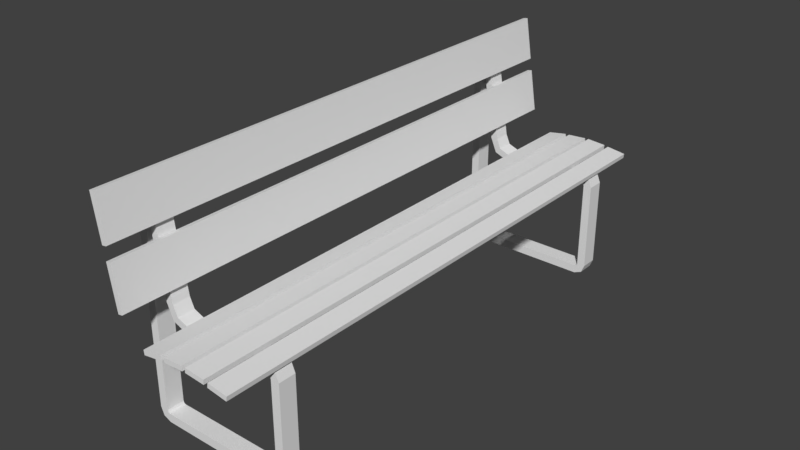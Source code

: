 # Source: bench.blend  (saved by Blender 2.79.0; exported with 4.5.12 LTS)
import bpy
from mathutils import Matrix  # noqa: F401  (used for matrix-valued properties, if any)

bpy.ops.wm.read_factory_settings(use_empty=True)
scene = bpy.context.scene
scene.name = 'Scene'

# ---- collections
col_collection_1 = bpy.data.collections.new('Collection 1'); scene.collection.children.link(col_collection_1)

# ---- materials (node trees are filled in below, after node groups)
mat_material_001 = bpy.data.materials.new('Material.001')
mat_material_001.alpha_threshold = 0.0
mat_material_001.use_transparent_shadow = False
mat_material_001.roughness = 0.5

# ---- material node trees

# ---- world
world_world = bpy.data.worlds.new('World'); scene.world = world_world
world_world.color = (0.05088, 0.05088, 0.05088)
world_world.use_sun_shadow = False
world_world.sun_shadow_jitter_overblur = 0.0
world_world.cycles.sampling_method = 'MANUAL'

# ---- meshes
me_cube_001 = bpy.data.meshes.new('Cube.001')
me_cube_001.from_pydata([(0.01808, 0.8207, 0.7078), (0.01808, 0.8207, 0.02808), (0.01808, 0.7637, 0.7078), (0.01808, 0.7637, 0.02808), (-0.009865, 0.8207, 0.7078), (-0.009865, 0.8207, 0.02808), (-0.009865, 0.7637, 0.7078), (-0.009865, 0.7637, 0.02808), (0.02059, 0.8207, 0.02164), (0.02059, 0.7637, 0.02164), (0.0008323, 0.8207, 0.001878), (0.0008323, 0.7637, 0.001878), (0.02692, 0.8207, 0.01886), (0.02692, 0.7637, 0.01886), (0.02692, 0.8207, -0.009084), (0.02692, 0.7637, -0.009084), (0.4485, 0.8207, 0.02808), (0.4485, 0.7637, 0.02808), (0.4764, 0.8207, 0.02808), (0.4764, 0.7637, 0.02808), (0.446, 0.8207, 0.02164), (0.446, 0.7637, 0.02164), (0.4657, 0.8207, 0.001878), (0.4657, 0.7637, 0.001878), (0.4396, 0.8207, 0.01886), (0.4396, 0.7637, 0.01886), (0.4396, 0.8207, -0.009084), (0.4396, 0.7637, -0.009084), (0.1726, 0.9798, 0.3755), (0.1726, -0.8445, 0.3755), (0.2371, 0.9798, 0.3862), (0.2371, -0.8445, 0.3862), (0.175, -0.8445, 0.3606), (0.175, 0.9798, 0.3606), (0.2396, -0.8445, 0.3713), (0.2396, 0.9798, 0.3713), (0.05071, 0.9798, 0.7713), (0.05071, -0.8445, 0.7713), (0.07291, 0.9798, 0.6297), (0.07291, -0.8445, 0.6297), (0.03574, -0.8445, 0.7689), (0.03574, 0.9798, 0.7689), (0.05794, -0.8445, 0.6273), (0.05794, 0.9798, 0.6273), (0.07972, 0.9798, 0.5874), (0.07972, -0.8445, 0.5874), (0.1019, 0.9798, 0.4458), (0.1019, -0.8445, 0.4458), (0.06475, -0.8445, 0.585), (0.06475, 0.9798, 0.585), (0.08696, -0.8445, 0.4434), (0.08696, 0.9798, 0.4434), (0.2512, 0.9798, 0.3865), (0.2512, -0.8445, 0.3865), (0.3166, 0.9798, 0.3906), (0.3166, -0.8445, 0.3906), (0.2522, -0.8445, 0.3714), (0.2522, 0.9798, 0.3714), (0.3175, -0.8445, 0.3754), (0.3175, 0.9798, 0.3754), (0.3294, 0.9798, 0.3911), (0.3294, -0.8445, 0.3911), (0.3946, 0.9798, 0.386), (0.3946, -0.8445, 0.386), (0.3282, -0.8445, 0.3759), (0.3282, 0.9798, 0.3759), (0.3935, -0.8445, 0.3709), (0.3935, 0.9798, 0.3709), (0.4084, 0.9798, 0.3834), (0.4084, -0.8445, 0.3834), (0.4732, 0.9798, 0.3742), (0.4732, -0.8445, 0.3742), (0.4062, -0.8445, 0.3684), (0.4062, 0.9798, 0.3684), (0.4711, -0.8445, 0.3592), (0.4711, 0.9798, 0.3592), (0.4764, 0.7637, 0.3243), (0.4764, 0.8207, 0.3243), (0.4485, 0.7637, 0.3243), (0.4485, 0.8207, 0.3243), (0.446, 0.8207, 0.3307), (0.446, 0.7637, 0.3307), (0.4657, 0.8207, 0.3505), (0.4657, 0.7637, 0.3505), (0.4396, 0.8207, 0.3335), (0.4396, 0.7637, 0.3335), (0.4396, 0.8207, 0.3614), (0.4396, 0.7637, 0.3614), (0.3179, 0.8207, 0.3451), (0.3179, 0.7637, 0.3451), (0.3179, 0.8207, 0.373), (0.3179, 0.7637, 0.373), (0.1415, 0.8207, 0.3266), (0.1415, 0.7637, 0.3266), (0.1414, 0.8207, 0.3517), (0.1414, 0.7637, 0.3517), (0.2299, 0.8207, 0.3665), (0.236, 0.8207, 0.34), (0.236, 0.7637, 0.34), (0.2299, 0.7637, 0.3665), (0.3804, 0.7637, 0.3689), (0.3804, 0.8207, 0.3689), (0.3804, 0.8207, 0.3409), (0.3804, 0.7637, 0.3409), (0.09003, 0.8207, 0.347), (0.09003, 0.7637, 0.347), (0.1077, 0.8207, 0.3648), (0.1077, 0.7637, 0.3648), (0.06808, 0.8207, 0.3978), (0.06808, 0.7637, 0.3978), (0.09314, 0.8207, 0.398), (0.09314, 0.7637, 0.398), (0.01769, 0.8207, 0.7182), (0.01769, 0.7637, 0.7182), (0.04275, 0.8207, 0.7183), (0.04275, 0.7637, 0.7183), (0.01808, -0.6254, 0.7078), (0.01808, -0.6254, 0.02808), (0.01808, -0.6825, 0.7078), (0.01808, -0.6825, 0.02808), (-0.009865, -0.6254, 0.7078), (-0.009865, -0.6254, 0.02808), (-0.009865, -0.6825, 0.7078), (-0.009865, -0.6825, 0.02808), (0.02059, -0.6254, 0.02164), (0.02059, -0.6825, 0.02164), (0.0008323, -0.6254, 0.001878), (0.0008323, -0.6825, 0.001878), (0.02692, -0.6254, 0.01886), (0.02692, -0.6825, 0.01886), (0.02692, -0.6254, -0.009084), (0.02692, -0.6825, -0.009084), (0.4485, -0.6254, 0.02808), (0.4485, -0.6825, 0.02808), (0.4764, -0.6254, 0.02808), (0.4764, -0.6825, 0.02808), (0.446, -0.6254, 0.02164), (0.446, -0.6825, 0.02164), (0.4657, -0.6254, 0.001878), (0.4657, -0.6825, 0.001878), (0.4396, -0.6254, 0.01886), (0.4396, -0.6825, 0.01886), (0.4396, -0.6254, -0.009084), (0.4396, -0.6825, -0.009084), (0.4764, -0.6825, 0.3243), (0.4764, -0.6254, 0.3243), (0.4485, -0.6825, 0.3243), (0.4485, -0.6254, 0.3243), (0.446, -0.6254, 0.3307), (0.446, -0.6825, 0.3307), (0.4657, -0.6254, 0.3505), (0.4657, -0.6825, 0.3505), (0.4396, -0.6254, 0.3335), (0.4396, -0.6825, 0.3335), (0.4396, -0.6254, 0.3614), (0.4396, -0.6825, 0.3614), (0.3179, -0.6254, 0.3451), (0.3179, -0.6825, 0.3451), (0.3179, -0.6254, 0.373), (0.3179, -0.6825, 0.373), (0.1415, -0.6254, 0.3266), (0.1415, -0.6825, 0.3266), (0.1414, -0.6254, 0.3517), (0.1414, -0.6825, 0.3517), (0.2299, -0.6254, 0.3665), (0.236, -0.6254, 0.34), (0.236, -0.6825, 0.34), (0.2299, -0.6825, 0.3665), (0.3804, -0.6825, 0.3689), (0.3804, -0.6254, 0.3689), (0.3804, -0.6254, 0.3409), (0.3804, -0.6825, 0.3409), (0.09003, -0.6254, 0.347), (0.09003, -0.6825, 0.347), (0.1077, -0.6254, 0.3648), (0.1077, -0.6825, 0.3648), (0.06808, -0.6254, 0.3978), (0.06808, -0.6825, 0.3978), (0.09314, -0.6254, 0.398), (0.09314, -0.6825, 0.398), (0.01769, -0.6254, 0.7182), (0.01769, -0.6825, 0.7182), (0.04275, -0.6254, 0.7183), (0.04275, -0.6825, 0.7183)], [], [(0, 4, 6, 2), (7, 5, 10, 11), (3, 2, 6, 7), (1, 0, 2, 3), (5, 4, 0, 1), (7, 6, 4, 5), (8, 9, 13, 12), (5, 1, 8, 10), (3, 7, 11, 9), (1, 3, 9, 8), (12, 13, 25, 24), (10, 8, 12, 14), (9, 11, 15, 13), (11, 10, 14, 15), (19, 23, 22, 18), (20, 24, 25, 21), (18, 22, 20, 16), (17, 21, 23, 19), (16, 20, 21, 17), (15, 14, 26, 27), (22, 26, 24, 20), (21, 25, 27, 23), (23, 27, 26, 22), (14, 12, 24, 26), (13, 15, 27, 25), (28, 29, 31, 30), (33, 35, 34, 32), (29, 32, 34, 31), (31, 34, 35, 30), (30, 35, 33, 28), (28, 33, 32, 29), (36, 37, 39, 38), (41, 43, 42, 40), (37, 40, 42, 39), (39, 42, 43, 38), (38, 43, 41, 36), (36, 41, 40, 37), (44, 45, 47, 46), (49, 51, 50, 48), (45, 48, 50, 47), (47, 50, 51, 46), (46, 51, 49, 44), (44, 49, 48, 45), (52, 53, 55, 54), (57, 59, 58, 56), (53, 56, 58, 55), (55, 58, 59, 54), (54, 59, 57, 52), (52, 57, 56, 53), (60, 61, 63, 62), (65, 67, 66, 64), (61, 64, 66, 63), (63, 66, 67, 62), (62, 67, 65, 60), (60, 65, 64, 61), (68, 69, 71, 70), (73, 75, 74, 72), (69, 72, 74, 71), (71, 74, 75, 70), (70, 75, 73, 68), (68, 73, 72, 69), (77, 79, 80, 82), (80, 81, 85, 84), (78, 76, 83, 81), (76, 77, 82, 83), (79, 78, 81, 80), (82, 80, 84, 86), (81, 83, 87, 85), (83, 82, 86, 87), (18, 16, 79, 77), (17, 19, 76, 78), (16, 17, 78, 79), (19, 18, 77, 76), (100, 101, 90, 91), (102, 103, 89, 88), (101, 102, 88, 90), (103, 100, 91, 89), (96, 97, 92, 94), (98, 99, 95, 93), (99, 96, 94, 95), (97, 98, 93, 92), (88, 89, 98, 97), (91, 90, 96, 99), (89, 91, 99, 98), (90, 88, 97, 96), (85, 87, 100, 103), (86, 84, 102, 101), (84, 85, 103, 102), (87, 86, 101, 100), (95, 94, 106, 107), (92, 93, 105, 104), (94, 92, 104, 106), (93, 95, 107, 105), (107, 106, 110, 111), (104, 105, 109, 108), (106, 104, 108, 110), (105, 107, 111, 109), (110, 108, 112, 114), (109, 111, 115, 113), (111, 110, 114, 115), (108, 109, 113, 112), (115, 114, 112, 113), (116, 120, 122, 118), (123, 121, 126, 127), (119, 118, 122, 123), (117, 116, 118, 119), (121, 120, 116, 117), (123, 122, 120, 121), (124, 125, 129, 128), (121, 117, 124, 126), (119, 123, 127, 125), (117, 119, 125, 124), (128, 129, 141, 140), (126, 124, 128, 130), (125, 127, 131, 129), (127, 126, 130, 131), (135, 139, 138, 134), (136, 140, 141, 137), (134, 138, 136, 132), (133, 137, 139, 135), (132, 136, 137, 133), (131, 130, 142, 143), (138, 142, 140, 136), (137, 141, 143, 139), (139, 143, 142, 138), (130, 128, 140, 142), (129, 131, 143, 141), (145, 147, 148, 150), (148, 149, 153, 152), (146, 144, 151, 149), (144, 145, 150, 151), (147, 146, 149, 148), (150, 148, 152, 154), (149, 151, 155, 153), (151, 150, 154, 155), (134, 132, 147, 145), (133, 135, 144, 146), (132, 133, 146, 147), (135, 134, 145, 144), (168, 169, 158, 159), (170, 171, 157, 156), (169, 170, 156, 158), (171, 168, 159, 157), (164, 165, 160, 162), (166, 167, 163, 161), (167, 164, 162, 163), (165, 166, 161, 160), (156, 157, 166, 165), (159, 158, 164, 167), (157, 159, 167, 166), (158, 156, 165, 164), (153, 155, 168, 171), (154, 152, 170, 169), (152, 153, 171, 170), (155, 154, 169, 168), (163, 162, 174, 175), (160, 161, 173, 172), (162, 160, 172, 174), (161, 163, 175, 173), (175, 174, 178, 179), (172, 173, 177, 176), (174, 172, 176, 178), (173, 175, 179, 177), (178, 176, 180, 182), (177, 179, 183, 181), (179, 178, 182, 183), (176, 177, 181, 180), (183, 182, 180, 181)])
me_cube_001.polygons.foreach_set('use_smooth', [True] * 168)
_k = set([(0, 1), (0, 2), (0, 4), (1, 3), (1, 8), (2, 3), (2, 6), (3, 9), (4, 5), (4, 6), (5, 7), (5, 10), (6, 7), (7, 11), (8, 9), (8, 12), (9, 13), (10, 11), (10, 14), (11, 15), (12, 13), (12, 24), (13, 25), (14, 15), (14, 26), (15, 27), (16, 17), (16, 20), (16, 79), (17, 21), (17, 78), (18, 19), (18, 22), (18, 77), (19, 23), (19, 76), (20, 21), (20, 24), (21, 25), (22, 23), (22, 26), (23, 27), (24, 25), (26, 27), (28, 29), (28, 30), (28, 33), (29, 31), (29, 32), (30, 31), (30, 35), (31, 34), (32, 33), (32, 34), (33, 35), (34, 35), (36, 37), (36, 38), (36, 41), (37, 39), (37, 40), (38, 39), (38, 43), (39, 42), (40, 41), (40, 42), (41, 43), (42, 43), (44, 45), (44, 46), (44, 49), (45, 47), (45, 48), (46, 47), (46, 51), (47, 50), (48, 49), (48, 50), (49, 51), (50, 51), (52, 53), (52, 54), (52, 57), (53, 55), (53, 56), (54, 55), (54, 59), (55, 58), (56, 57), (56, 58), (57, 59), (58, 59), (60, 61), (60, 62), (60, 65), (61, 63), (61, 64), (62, 63), (62, 67), (63, 66), (64, 65), (64, 66), (65, 67), (66, 67), (68, 69), (68, 70), (68, 73), (69, 71), (69, 72), (70, 71), (70, 75), (71, 74), (72, 73), (72, 74), (73, 75), (74, 75), (76, 77), (76, 83), (77, 82), (78, 79), (78, 81), (79, 80), (80, 81), (80, 84), (81, 85), (82, 83), (82, 86), (83, 87), (84, 85), (84, 102), (85, 103), (86, 87), (86, 101), (87, 100), (88, 89), (88, 97), (88, 102), (89, 98), (89, 103), (90, 91), (90, 96), (90, 101), (91, 99), (91, 100), (92, 93), (92, 97), (92, 104), (93, 98), (93, 105), (94, 95), (94, 96), (94, 106), (95, 99), (95, 107), (96, 99), (97, 98), (100, 101), (102, 103), (104, 105), (104, 108), (105, 109), (106, 107), (106, 110), (107, 111), (108, 109), (108, 112), (109, 113), (110, 111), (110, 114), (111, 115), (112, 113), (112, 114), (113, 115), (114, 115), (116, 117), (116, 118), (116, 120), (117, 119), (117, 124), (118, 119), (118, 122), (119, 125), (120, 121), (120, 122), (121, 123), (121, 126), (122, 123), (123, 127), (124, 125), (124, 128), (125, 129), (126, 127), (126, 130), (127, 131), (128, 129), (128, 140), (129, 141), (130, 131), (130, 142), (131, 143), (132, 133), (132, 136), (132, 147), (133, 137), (133, 146), (134, 135), (134, 138), (134, 145), (135, 139), (135, 144), (136, 137), (136, 140), (137, 141), (138, 139), (138, 142), (139, 143), (140, 141), (142, 143), (144, 145), (144, 151), (145, 150), (146, 147), (146, 149), (147, 148), (148, 149), (148, 152), (149, 153), (150, 151), (150, 154), (151, 155), (152, 153), (152, 170), (153, 171), (154, 155), (154, 169), (155, 168), (156, 157), (156, 165), (156, 170), (157, 166), (157, 171), (158, 159), (158, 164), (158, 169), (159, 167), (159, 168), (160, 161), (160, 165), (160, 172), (161, 166), (161, 173), (162, 163), (162, 164), (162, 174), (163, 167), (163, 175), (164, 167), (165, 166), (168, 169), (170, 171), (172, 173), (172, 176), (173, 177), (174, 175), (174, 178), (175, 179), (176, 177), (176, 180), (177, 181), (178, 179), (178, 182), (179, 183), (180, 181), (180, 182), (181, 183), (182, 183)])
me_cube_001.attributes.new('sharp_edge', 'BOOLEAN', 'EDGE').data.foreach_set('value', [ (min(e.vertices), max(e.vertices)) in _k for e in me_cube_001.edges])
_uv = me_cube_001.uv_layers.new(name='UVMap')
_uv.uv.foreach_set('vector', [0.8132, 0.4116, 0.8077, 0.4116, 0.8077, 0.4003, 0.8132, 0.4003, 0.7929, 0.1618, 0.8042, 0.1618, 0.8042, 0.1566, 0.7929, 0.1566, 0.7019, 0.164, 0.7019, 0.2989, 0.6963, 0.2989, 0.6963, 0.164, 0.8383, 0.1579, 0.8383, 0.2929, 0.8269, 0.2929, 0.8269, 0.1579, 0.6963, 0.3084, 0.6963, 0.4433, 0.7019, 0.4433, 0.7019, 0.3084, 0.7929, 0.1618, 0.7929, 0.2969, 0.8042, 0.2969, 0.8042, 0.1618, 0.7929, 0.3381, 0.7929, 0.3267, 0.7941, 0.3267, 0.7941, 0.3381, 0.6963, 0.3084, 0.7019, 0.3084, 0.7024, 0.3071, 0.6985, 0.3032, 0.7019, 0.164, 0.6963, 0.164, 0.6985, 0.1588, 0.7024, 0.1627, 0.8383, 0.1579, 0.8269, 0.1579, 0.8269, 0.1566, 0.8383, 0.1566, 0.7941, 0.3381, 0.7941, 0.3267, 0.8762, 0.3267, 0.8762, 0.3381, 0.6985, 0.3032, 0.7024, 0.3071, 0.7036, 0.3065, 0.7036, 0.301, 0.7024, 0.1627, 0.6985, 0.1588, 0.7036, 0.1566, 0.7036, 0.1621, 0.7929, 0.3154, 0.7929, 0.3267, 0.7981, 0.3267, 0.7981, 0.3154, 0.8726, 0.1618, 0.8726, 0.1566, 0.884, 0.1566, 0.884, 0.1618, 0.8775, 0.3381, 0.8762, 0.3381, 0.8762, 0.3267, 0.8775, 0.3267, 0.7929, 0.3084, 0.7908, 0.3032, 0.7868, 0.3071, 0.7873, 0.3084, 0.7873, 0.164, 0.7868, 0.1627, 0.7908, 0.1588, 0.7929, 0.164, 0.8496, 0.2324, 0.8496, 0.2311, 0.8383, 0.2311, 0.8383, 0.2324, 0.7981, 0.3154, 0.7981, 0.3267, 0.8804, 0.3267, 0.8804, 0.3154, 0.7908, 0.3032, 0.7856, 0.301, 0.7856, 0.3065, 0.7868, 0.3071, 0.7868, 0.1627, 0.7856, 0.1621, 0.7856, 0.1566, 0.7908, 0.1588, 0.8856, 0.3154, 0.8804, 0.3154, 0.8804, 0.3267, 0.8856, 0.3267, 0.7036, 0.301, 0.7036, 0.3065, 0.7856, 0.3065, 0.7856, 0.301, 0.7036, 0.1621, 0.7036, 0.1566, 0.7856, 0.1566, 0.7856, 0.1621, 0.3625, 0.8236, 0.3625, 0.595, 0.3706, 0.595, 0.3706, 0.8236, 0.3706, 0.8236, 0.3787, 0.8236, 0.3787, 0.595, 0.3706, 0.595, 0.2483, 0.5654, 0.2486, 0.5635, 0.2567, 0.5648, 0.2563, 0.5667, 0.2307, 0.5038, 0.2307, 0.5019, 0.4593, 0.5019, 0.4593, 0.5038, 0.248, 0.5667, 0.2483, 0.5648, 0.2403, 0.5635, 0.24, 0.5654, 0.4593, 0.5063, 0.4593, 0.5045, 0.2307, 0.5045, 0.2307, 0.5063, 0.3381, 0.6659, 0.1097, 0.6659, 0.1097, 0.6482, 0.3381, 0.6482, 0.3381, 0.6482, 0.3381, 0.6304, 0.1097, 0.6304, 0.1097, 0.6482, 0.2326, 0.5814, 0.2307, 0.5811, 0.2335, 0.5635, 0.2353, 0.5638, 0.4593, 0.5063, 0.4574, 0.5063, 0.4574, 0.7348, 0.4593, 0.7348, 0.24, 0.5638, 0.2381, 0.5635, 0.2353, 0.5811, 0.2372, 0.5814, 0.4612, 0.7348, 0.4593, 0.7348, 0.4593, 0.5063, 0.4612, 0.5063, 0.3381, 0.6127, 0.1097, 0.6127, 0.1097, 0.595, 0.3381, 0.595, 0.3381, 0.6304, 0.3381, 0.6127, 0.1097, 0.6127, 0.1097, 0.6304, 0.2681, 0.4813, 0.2663, 0.481, 0.269, 0.4634, 0.2709, 0.4636, 0.4555, 0.5063, 0.4537, 0.5063, 0.4537, 0.7348, 0.4555, 0.7348, 0.2709, 0.4816, 0.269, 0.4813, 0.2663, 0.4989, 0.2681, 0.4992, 0.4574, 0.7348, 0.4555, 0.7348, 0.4555, 0.5063, 0.4574, 0.5063, 0.3462, 0.8223, 0.3462, 0.595, 0.3544, 0.595, 0.3544, 0.8223, 0.3544, 0.8223, 0.3625, 0.8223, 0.3625, 0.595, 0.3544, 0.595, 0.2615, 0.5013, 0.2616, 0.4994, 0.2697, 0.4999, 0.2696, 0.5018, 0.1097, 0.6678, 0.1097, 0.6659, 0.3369, 0.6659, 0.3369, 0.6678, 0.2648, 0.5719, 0.2649, 0.57, 0.2568, 0.5695, 0.2567, 0.5714, 0.3369, 0.6697, 0.3369, 0.6678, 0.1097, 0.6678, 0.1097, 0.6697, 0.3949, 0.8224, 0.3949, 0.595, 0.4031, 0.595, 0.4031, 0.8224, 0.3381, 0.8224, 0.3462, 0.8224, 0.3462, 0.595, 0.3381, 0.595, 0.2533, 0.5019, 0.2532, 0.5001, 0.2613, 0.4994, 0.2615, 0.5013, 0.1097, 0.6734, 0.1097, 0.6715, 0.337, 0.6715, 0.337, 0.6734, 0.2532, 0.5013, 0.2531, 0.4994, 0.2449, 0.5001, 0.2451, 0.5019, 0.337, 0.6772, 0.337, 0.6753, 0.1097, 0.6753, 0.1097, 0.6772, 0.3868, 0.8232, 0.3868, 0.595, 0.3949, 0.595, 0.3949, 0.8232, 0.3787, 0.8232, 0.3868, 0.8232, 0.3868, 0.595, 0.3787, 0.595, 0.2569, 0.5665, 0.2567, 0.5646, 0.2647, 0.5635, 0.265, 0.5654, 0.1097, 0.6715, 0.1097, 0.6697, 0.3378, 0.6697, 0.3378, 0.6715, 0.265, 0.5684, 0.2647, 0.5665, 0.2567, 0.5677, 0.2569, 0.5695, 0.3378, 0.6753, 0.3378, 0.6734, 0.1097, 0.6734, 0.1097, 0.6753, 0.7929, 0.3672, 0.7873, 0.3672, 0.7868, 0.3685, 0.7908, 0.3724, 0.8642, 0.3837, 0.8642, 0.3723, 0.8629, 0.3723, 0.8629, 0.3837, 0.7873, 0.2228, 0.7929, 0.2228, 0.7908, 0.228, 0.7868, 0.224, 0.8726, 0.221, 0.884, 0.221, 0.884, 0.2262, 0.8726, 0.2262, 0.8496, 0.2913, 0.8383, 0.2913, 0.8383, 0.2926, 0.8496, 0.2926, 0.7908, 0.3724, 0.7868, 0.3685, 0.7856, 0.369, 0.7856, 0.3746, 0.7868, 0.224, 0.7908, 0.228, 0.7856, 0.2301, 0.7856, 0.2246, 0.8647, 0.3494, 0.8647, 0.3609, 0.8594, 0.3609, 0.8594, 0.3494, 0.7929, 0.3084, 0.7873, 0.3084, 0.7873, 0.3672, 0.7929, 0.3672, 0.7873, 0.164, 0.7929, 0.164, 0.7929, 0.2228, 0.7873, 0.2228, 0.8496, 0.2324, 0.8383, 0.2324, 0.8383, 0.2913, 0.8496, 0.2913, 0.8726, 0.1618, 0.884, 0.1618, 0.884, 0.221, 0.8726, 0.221, 0.8476, 0.3494, 0.8476, 0.3609, 0.835, 0.3609, 0.835, 0.3494, 0.851, 0.3837, 0.851, 0.3723, 0.8385, 0.3723, 0.8385, 0.3837, 0.7738, 0.376, 0.7738, 0.3705, 0.7614, 0.3713, 0.7614, 0.3769, 0.7738, 0.2261, 0.7738, 0.2316, 0.7614, 0.2324, 0.7614, 0.2269, 0.7439, 0.3756, 0.7452, 0.3703, 0.7264, 0.3676, 0.7264, 0.3726, 0.7452, 0.2259, 0.7439, 0.2311, 0.7264, 0.2282, 0.7264, 0.2232, 0.8174, 0.3494, 0.8174, 0.3609, 0.7996, 0.3609, 0.7996, 0.3494, 0.8221, 0.3837, 0.8221, 0.3723, 0.8032, 0.3723, 0.8032, 0.3837, 0.8385, 0.3837, 0.8385, 0.3723, 0.8221, 0.3723, 0.8221, 0.3837, 0.835, 0.3494, 0.835, 0.3609, 0.8174, 0.3609, 0.8174, 0.3494, 0.7614, 0.2269, 0.7614, 0.2324, 0.7439, 0.2311, 0.7452, 0.2259, 0.7614, 0.3769, 0.7614, 0.3713, 0.7452, 0.3703, 0.7439, 0.3756, 0.7856, 0.2246, 0.7856, 0.2301, 0.7738, 0.2316, 0.7738, 0.2261, 0.7856, 0.3746, 0.7856, 0.369, 0.7738, 0.3705, 0.7738, 0.376, 0.8629, 0.3837, 0.8629, 0.3723, 0.851, 0.3723, 0.851, 0.3837, 0.8594, 0.3494, 0.8594, 0.3609, 0.8476, 0.3609, 0.8476, 0.3494, 0.7996, 0.3494, 0.7996, 0.3609, 0.7929, 0.3609, 0.7929, 0.3494, 0.8032, 0.3837, 0.8032, 0.3723, 0.7929, 0.3723, 0.7929, 0.3837, 0.7264, 0.3726, 0.7264, 0.3676, 0.7162, 0.3717, 0.7197, 0.3752, 0.7264, 0.2232, 0.7264, 0.2282, 0.7197, 0.2308, 0.7162, 0.2273, 0.8647, 0.3494, 0.8761, 0.3494, 0.8761, 0.3561, 0.8647, 0.3561, 0.8497, 0.1566, 0.8383, 0.1566, 0.8383, 0.1668, 0.8497, 0.1668, 0.7197, 0.3752, 0.7162, 0.3717, 0.7118, 0.3818, 0.7168, 0.3818, 0.7162, 0.2273, 0.7197, 0.2308, 0.7168, 0.2374, 0.7118, 0.2374, 0.7168, 0.3818, 0.7118, 0.3818, 0.7018, 0.4454, 0.7068, 0.4454, 0.7118, 0.2374, 0.7168, 0.2374, 0.7068, 0.301, 0.7018, 0.301, 0.8647, 0.3561, 0.8761, 0.3561, 0.8761, 0.4203, 0.8647, 0.4203, 0.8497, 0.1668, 0.8383, 0.1668, 0.8383, 0.2311, 0.8497, 0.2311, 0.8231, 0.4003, 0.8231, 0.4116, 0.8182, 0.4116, 0.8182, 0.4003, 0.8531, 0.4065, 0.8476, 0.4065, 0.8476, 0.3952, 0.8531, 0.3952, 0.8042, 0.1618, 0.8156, 0.1618, 0.8156, 0.1566, 0.8042, 0.1566, 0.6053, 0.164, 0.6053, 0.2989, 0.5998, 0.2989, 0.5998, 0.164, 0.8269, 0.1579, 0.8269, 0.2929, 0.8156, 0.2929, 0.8156, 0.1579, 0.5998, 0.3084, 0.5998, 0.4433, 0.6053, 0.4433, 0.6053, 0.3084, 0.8042, 0.1618, 0.8042, 0.2969, 0.8156, 0.2969, 0.8156, 0.1618, 0.7929, 0.3494, 0.7929, 0.3381, 0.7941, 0.3381, 0.7941, 0.3494, 0.5998, 0.3084, 0.6053, 0.3084, 0.6058, 0.3071, 0.6019, 0.3032, 0.6053, 0.164, 0.5998, 0.164, 0.6019, 0.1588, 0.6058, 0.1627, 0.8269, 0.1579, 0.8156, 0.1579, 0.8156, 0.1566, 0.8269, 0.1566, 0.7941, 0.3494, 0.7941, 0.3381, 0.8762, 0.3381, 0.8762, 0.3494, 0.6019, 0.3032, 0.6058, 0.3071, 0.6071, 0.3065, 0.6071, 0.301, 0.6058, 0.1627, 0.6019, 0.1588, 0.6071, 0.1566, 0.6071, 0.1621, 0.7929, 0.304, 0.7929, 0.3154, 0.7981, 0.3154, 0.7981, 0.304, 0.8726, 0.2314, 0.8726, 0.2262, 0.884, 0.2262, 0.884, 0.2314, 0.8775, 0.3494, 0.8762, 0.3494, 0.8762, 0.3381, 0.8775, 0.3381, 0.6963, 0.3084, 0.6942, 0.3032, 0.6903, 0.3071, 0.6908, 0.3084, 0.6908, 0.164, 0.6903, 0.1627, 0.6942, 0.1588, 0.6963, 0.164, 0.8725, 0.2324, 0.8725, 0.2311, 0.8612, 0.2311, 0.8612, 0.2324, 0.7981, 0.304, 0.7981, 0.3154, 0.8804, 0.3154, 0.8804, 0.304, 0.6942, 0.3032, 0.689, 0.301, 0.689, 0.3065, 0.6903, 0.3071, 0.6903, 0.1627, 0.689, 0.1621, 0.689, 0.1566, 0.6942, 0.1588, 0.8856, 0.304, 0.8804, 0.304, 0.8804, 0.3154, 0.8856, 0.3154, 0.6071, 0.301, 0.6071, 0.3065, 0.689, 0.3065, 0.689, 0.301, 0.6071, 0.1621, 0.6071, 0.1566, 0.689, 0.1566, 0.689, 0.1621, 0.6963, 0.3672, 0.6908, 0.3672, 0.6903, 0.3685, 0.6942, 0.3724, 0.8642, 0.3952, 0.8642, 0.3837, 0.8629, 0.3837, 0.8629, 0.3952, 0.6908, 0.2228, 0.6963, 0.2228, 0.6942, 0.228, 0.6903, 0.224, 0.8726, 0.2906, 0.884, 0.2906, 0.884, 0.2958, 0.8726, 0.2958, 0.8725, 0.2913, 0.8612, 0.2913, 0.8612, 0.2926, 0.8725, 0.2926, 0.6942, 0.3724, 0.6903, 0.3685, 0.689, 0.369, 0.689, 0.3746, 0.6903, 0.224, 0.6942, 0.228, 0.689, 0.2301, 0.689, 0.2246, 0.8647, 0.3609, 0.8647, 0.3723, 0.8594, 0.3723, 0.8594, 0.3609, 0.6963, 0.3084, 0.6908, 0.3084, 0.6908, 0.3672, 0.6963, 0.3672, 0.6908, 0.164, 0.6963, 0.164, 0.6963, 0.2228, 0.6908, 0.2228, 0.8725, 0.2324, 0.8612, 0.2324, 0.8612, 0.2913, 0.8725, 0.2913, 0.8726, 0.2314, 0.884, 0.2314, 0.884, 0.2906, 0.8726, 0.2906, 0.8476, 0.3609, 0.8476, 0.3723, 0.835, 0.3723, 0.835, 0.3609, 0.851, 0.3952, 0.851, 0.3837, 0.8385, 0.3837, 0.8385, 0.3952, 0.6773, 0.376, 0.6773, 0.3705, 0.6649, 0.3713, 0.6649, 0.3769, 0.6773, 0.2261, 0.6773, 0.2316, 0.6649, 0.2324, 0.6649, 0.2269, 0.6474, 0.3756, 0.6486, 0.3703, 0.6298, 0.3676, 0.6298, 0.3726, 0.6486, 0.2259, 0.6474, 0.2311, 0.6298, 0.2282, 0.6298, 0.2232, 0.8174, 0.3609, 0.8174, 0.3723, 0.7996, 0.3723, 0.7996, 0.3609, 0.8221, 0.3952, 0.8221, 0.3837, 0.8032, 0.3837, 0.8032, 0.3952, 0.8385, 0.3952, 0.8385, 0.3837, 0.8221, 0.3837, 0.8221, 0.3952, 0.835, 0.3609, 0.835, 0.3723, 0.8174, 0.3723, 0.8174, 0.3609, 0.6649, 0.2269, 0.6649, 0.2324, 0.6474, 0.2311, 0.6486, 0.2259, 0.6649, 0.3769, 0.6649, 0.3713, 0.6486, 0.3703, 0.6474, 0.3756, 0.689, 0.2246, 0.689, 0.2301, 0.6773, 0.2316, 0.6773, 0.2261, 0.689, 0.3746, 0.689, 0.369, 0.6773, 0.3705, 0.6773, 0.376, 0.8629, 0.3952, 0.8629, 0.3837, 0.851, 0.3837, 0.851, 0.3952, 0.8594, 0.3609, 0.8594, 0.3723, 0.8476, 0.3723, 0.8476, 0.3609, 0.7996, 0.3609, 0.7996, 0.3723, 0.7929, 0.3723, 0.7929, 0.3609, 0.8032, 0.3952, 0.8032, 0.3837, 0.7929, 0.3837, 0.7929, 0.3952, 0.6298, 0.3726, 0.6298, 0.3676, 0.6196, 0.3717, 0.6231, 0.3752, 0.6298, 0.2232, 0.6298, 0.2282, 0.6231, 0.2308, 0.6196, 0.2273, 0.8612, 0.1566, 0.8726, 0.1566, 0.8726, 0.1632, 0.8612, 0.1632, 0.8612, 0.1566, 0.8497, 0.1566, 0.8497, 0.1668, 0.8612, 0.1668, 0.6231, 0.3752, 0.6196, 0.3717, 0.6153, 0.3818, 0.6202, 0.3818, 0.6196, 0.2273, 0.6231, 0.2308, 0.6202, 0.2374, 0.6153, 0.2374, 0.6202, 0.3818, 0.6153, 0.3818, 0.6053, 0.4454, 0.6102, 0.4454, 0.6153, 0.2374, 0.6202, 0.2374, 0.6102, 0.301, 0.6053, 0.301, 0.8612, 0.1632, 0.8726, 0.1632, 0.8726, 0.2274, 0.8612, 0.2274, 0.8612, 0.1668, 0.8497, 0.1668, 0.8497, 0.2311, 0.8612, 0.2311, 0.8182, 0.4003, 0.8182, 0.4116, 0.8132, 0.4116, 0.8132, 0.4003])
_uv.active_render = True
_uv = me_cube_001.uv_layers.new(name='UVMap.001')
_uv.uv.foreach_set('vector', [0.8132, 0.4116, 0.8077, 0.4116, 0.8077, 0.4003, 0.8132, 0.4003, 0.7929, 0.1618, 0.8042, 0.1618, 0.8042, 0.1566, 0.7929, 0.1566, 0.7019, 0.164, 0.7019, 0.2989, 0.6963, 0.2989, 0.6963, 0.164, 0.8383, 0.1579, 0.8383, 0.2929, 0.8269, 0.2929, 0.8269, 0.1579, 0.6963, 0.3084, 0.6963, 0.4433, 0.7019, 0.4433, 0.7019, 0.3084, 0.7929, 0.1618, 0.7929, 0.2969, 0.8042, 0.2969, 0.8042, 0.1618, 0.7929, 0.3381, 0.7929, 0.3267, 0.7941, 0.3267, 0.7941, 0.3381, 0.6963, 0.3084, 0.7019, 0.3084, 0.7024, 0.3071, 0.6985, 0.3032, 0.7019, 0.164, 0.6963, 0.164, 0.6985, 0.1588, 0.7024, 0.1627, 0.8383, 0.1579, 0.8269, 0.1579, 0.8269, 0.1566, 0.8383, 0.1566, 0.7941, 0.3381, 0.7941, 0.3267, 0.8762, 0.3267, 0.8762, 0.3381, 0.6985, 0.3032, 0.7024, 0.3071, 0.7036, 0.3065, 0.7036, 0.301, 0.7024, 0.1627, 0.6985, 0.1588, 0.7036, 0.1566, 0.7036, 0.1621, 0.7929, 0.3154, 0.7929, 0.3267, 0.7981, 0.3267, 0.7981, 0.3154, 0.8726, 0.1618, 0.8726, 0.1566, 0.884, 0.1566, 0.884, 0.1618, 0.8775, 0.3381, 0.8762, 0.3381, 0.8762, 0.3267, 0.8775, 0.3267, 0.7929, 0.3084, 0.7908, 0.3032, 0.7868, 0.3071, 0.7873, 0.3084, 0.7873, 0.164, 0.7868, 0.1627, 0.7908, 0.1588, 0.7929, 0.164, 0.8496, 0.2324, 0.8496, 0.2311, 0.8383, 0.2311, 0.8383, 0.2324, 0.7981, 0.3154, 0.7981, 0.3267, 0.8804, 0.3267, 0.8804, 0.3154, 0.7908, 0.3032, 0.7856, 0.301, 0.7856, 0.3065, 0.7868, 0.3071, 0.7868, 0.1627, 0.7856, 0.1621, 0.7856, 0.1566, 0.7908, 0.1588, 0.8856, 0.3154, 0.8804, 0.3154, 0.8804, 0.3267, 0.8856, 0.3267, 0.7036, 0.301, 0.7036, 0.3065, 0.7856, 0.3065, 0.7856, 0.301, 0.7036, 0.1621, 0.7036, 0.1566, 0.7856, 0.1566, 0.7856, 0.1621, 0.3625, 0.8236, 0.3625, 0.595, 0.3706, 0.595, 0.3706, 0.8236, 0.3706, 0.8236, 0.3787, 0.8236, 0.3787, 0.595, 0.3706, 0.595, 0.2483, 0.5654, 0.2486, 0.5635, 0.2567, 0.5648, 0.2563, 0.5667, 0.2307, 0.5038, 0.2307, 0.5019, 0.4593, 0.5019, 0.4593, 0.5038, 0.248, 0.5667, 0.2483, 0.5648, 0.2403, 0.5635, 0.24, 0.5654, 0.4593, 0.5063, 0.4593, 0.5045, 0.2307, 0.5045, 0.2307, 0.5063, 0.3381, 0.6659, 0.1097, 0.6659, 0.1097, 0.6482, 0.3381, 0.6482, 0.3381, 0.6482, 0.3381, 0.6304, 0.1097, 0.6304, 0.1097, 0.6482, 0.2326, 0.5814, 0.2307, 0.5811, 0.2335, 0.5635, 0.2353, 0.5638, 0.4593, 0.5063, 0.4574, 0.5063, 0.4574, 0.7348, 0.4593, 0.7348, 0.24, 0.5638, 0.2381, 0.5635, 0.2353, 0.5811, 0.2372, 0.5814, 0.4612, 0.7348, 0.4593, 0.7348, 0.4593, 0.5063, 0.4612, 0.5063, 0.3381, 0.6127, 0.1097, 0.6127, 0.1097, 0.595, 0.3381, 0.595, 0.3381, 0.6304, 0.3381, 0.6127, 0.1097, 0.6127, 0.1097, 0.6304, 0.2681, 0.4813, 0.2663, 0.481, 0.269, 0.4634, 0.2709, 0.4636, 0.4555, 0.5063, 0.4537, 0.5063, 0.4537, 0.7348, 0.4555, 0.7348, 0.2709, 0.4816, 0.269, 0.4813, 0.2663, 0.4989, 0.2681, 0.4992, 0.4574, 0.7348, 0.4555, 0.7348, 0.4555, 0.5063, 0.4574, 0.5063, 0.3462, 0.8223, 0.3462, 0.595, 0.3544, 0.595, 0.3544, 0.8223, 0.3544, 0.8223, 0.3625, 0.8223, 0.3625, 0.595, 0.3544, 0.595, 0.2615, 0.5013, 0.2616, 0.4994, 0.2697, 0.4999, 0.2696, 0.5018, 0.1097, 0.6678, 0.1097, 0.6659, 0.3369, 0.6659, 0.3369, 0.6678, 0.2648, 0.5719, 0.2649, 0.57, 0.2568, 0.5695, 0.2567, 0.5714, 0.3369, 0.6697, 0.3369, 0.6678, 0.1097, 0.6678, 0.1097, 0.6697, 0.3949, 0.8224, 0.3949, 0.595, 0.4031, 0.595, 0.4031, 0.8224, 0.3381, 0.8224, 0.3462, 0.8224, 0.3462, 0.595, 0.3381, 0.595, 0.2533, 0.5019, 0.2532, 0.5001, 0.2613, 0.4994, 0.2615, 0.5013, 0.1097, 0.6734, 0.1097, 0.6715, 0.337, 0.6715, 0.337, 0.6734, 0.2532, 0.5013, 0.2531, 0.4994, 0.2449, 0.5001, 0.2451, 0.5019, 0.337, 0.6772, 0.337, 0.6753, 0.1097, 0.6753, 0.1097, 0.6772, 0.3868, 0.8232, 0.3868, 0.595, 0.3949, 0.595, 0.3949, 0.8232, 0.3787, 0.8232, 0.3868, 0.8232, 0.3868, 0.595, 0.3787, 0.595, 0.2569, 0.5665, 0.2567, 0.5646, 0.2647, 0.5635, 0.265, 0.5654, 0.1097, 0.6715, 0.1097, 0.6697, 0.3378, 0.6697, 0.3378, 0.6715, 0.265, 0.5684, 0.2647, 0.5665, 0.2567, 0.5677, 0.2569, 0.5695, 0.3378, 0.6753, 0.3378, 0.6734, 0.1097, 0.6734, 0.1097, 0.6753, 0.7929, 0.3672, 0.7873, 0.3672, 0.7868, 0.3685, 0.7908, 0.3724, 0.8642, 0.3837, 0.8642, 0.3723, 0.8629, 0.3723, 0.8629, 0.3837, 0.7873, 0.2228, 0.7929, 0.2228, 0.7908, 0.228, 0.7868, 0.224, 0.8726, 0.221, 0.884, 0.221, 0.884, 0.2262, 0.8726, 0.2262, 0.8496, 0.2913, 0.8383, 0.2913, 0.8383, 0.2926, 0.8496, 0.2926, 0.7908, 0.3724, 0.7868, 0.3685, 0.7856, 0.369, 0.7856, 0.3746, 0.7868, 0.224, 0.7908, 0.228, 0.7856, 0.2301, 0.7856, 0.2246, 0.8647, 0.3494, 0.8647, 0.3609, 0.8594, 0.3609, 0.8594, 0.3494, 0.7929, 0.3084, 0.7873, 0.3084, 0.7873, 0.3672, 0.7929, 0.3672, 0.7873, 0.164, 0.7929, 0.164, 0.7929, 0.2228, 0.7873, 0.2228, 0.8496, 0.2324, 0.8383, 0.2324, 0.8383, 0.2913, 0.8496, 0.2913, 0.8726, 0.1618, 0.884, 0.1618, 0.884, 0.221, 0.8726, 0.221, 0.8476, 0.3494, 0.8476, 0.3609, 0.835, 0.3609, 0.835, 0.3494, 0.851, 0.3837, 0.851, 0.3723, 0.8385, 0.3723, 0.8385, 0.3837, 0.7738, 0.376, 0.7738, 0.3705, 0.7614, 0.3713, 0.7614, 0.3769, 0.7738, 0.2261, 0.7738, 0.2316, 0.7614, 0.2324, 0.7614, 0.2269, 0.7439, 0.3756, 0.7452, 0.3703, 0.7264, 0.3676, 0.7264, 0.3726, 0.7452, 0.2259, 0.7439, 0.2311, 0.7264, 0.2282, 0.7264, 0.2232, 0.8174, 0.3494, 0.8174, 0.3609, 0.7996, 0.3609, 0.7996, 0.3494, 0.8221, 0.3837, 0.8221, 0.3723, 0.8032, 0.3723, 0.8032, 0.3837, 0.8385, 0.3837, 0.8385, 0.3723, 0.8221, 0.3723, 0.8221, 0.3837, 0.835, 0.3494, 0.835, 0.3609, 0.8174, 0.3609, 0.8174, 0.3494, 0.7614, 0.2269, 0.7614, 0.2324, 0.7439, 0.2311, 0.7452, 0.2259, 0.7614, 0.3769, 0.7614, 0.3713, 0.7452, 0.3703, 0.7439, 0.3756, 0.7856, 0.2246, 0.7856, 0.2301, 0.7738, 0.2316, 0.7738, 0.2261, 0.7856, 0.3746, 0.7856, 0.369, 0.7738, 0.3705, 0.7738, 0.376, 0.8629, 0.3837, 0.8629, 0.3723, 0.851, 0.3723, 0.851, 0.3837, 0.8594, 0.3494, 0.8594, 0.3609, 0.8476, 0.3609, 0.8476, 0.3494, 0.7996, 0.3494, 0.7996, 0.3609, 0.7929, 0.3609, 0.7929, 0.3494, 0.8032, 0.3837, 0.8032, 0.3723, 0.7929, 0.3723, 0.7929, 0.3837, 0.7264, 0.3726, 0.7264, 0.3676, 0.7162, 0.3717, 0.7197, 0.3752, 0.7264, 0.2232, 0.7264, 0.2282, 0.7197, 0.2308, 0.7162, 0.2273, 0.8647, 0.3494, 0.8761, 0.3494, 0.8761, 0.3561, 0.8647, 0.3561, 0.8497, 0.1566, 0.8383, 0.1566, 0.8383, 0.1668, 0.8497, 0.1668, 0.7197, 0.3752, 0.7162, 0.3717, 0.7118, 0.3818, 0.7168, 0.3818, 0.7162, 0.2273, 0.7197, 0.2308, 0.7168, 0.2374, 0.7118, 0.2374, 0.7168, 0.3818, 0.7118, 0.3818, 0.7018, 0.4454, 0.7068, 0.4454, 0.7118, 0.2374, 0.7168, 0.2374, 0.7068, 0.301, 0.7018, 0.301, 0.8647, 0.3561, 0.8761, 0.3561, 0.8761, 0.4203, 0.8647, 0.4203, 0.8497, 0.1668, 0.8383, 0.1668, 0.8383, 0.2311, 0.8497, 0.2311, 0.8231, 0.4003, 0.8231, 0.4116, 0.8182, 0.4116, 0.8182, 0.4003, 0.8531, 0.4065, 0.8476, 0.4065, 0.8476, 0.3952, 0.8531, 0.3952, 0.8042, 0.1618, 0.8156, 0.1618, 0.8156, 0.1566, 0.8042, 0.1566, 0.6053, 0.164, 0.6053, 0.2989, 0.5998, 0.2989, 0.5998, 0.164, 0.8269, 0.1579, 0.8269, 0.2929, 0.8156, 0.2929, 0.8156, 0.1579, 0.5998, 0.3084, 0.5998, 0.4433, 0.6053, 0.4433, 0.6053, 0.3084, 0.8042, 0.1618, 0.8042, 0.2969, 0.8156, 0.2969, 0.8156, 0.1618, 0.7929, 0.3494, 0.7929, 0.3381, 0.7941, 0.3381, 0.7941, 0.3494, 0.5998, 0.3084, 0.6053, 0.3084, 0.6058, 0.3071, 0.6019, 0.3032, 0.6053, 0.164, 0.5998, 0.164, 0.6019, 0.1588, 0.6058, 0.1627, 0.8269, 0.1579, 0.8156, 0.1579, 0.8156, 0.1566, 0.8269, 0.1566, 0.7941, 0.3494, 0.7941, 0.3381, 0.8762, 0.3381, 0.8762, 0.3494, 0.6019, 0.3032, 0.6058, 0.3071, 0.6071, 0.3065, 0.6071, 0.301, 0.6058, 0.1627, 0.6019, 0.1588, 0.6071, 0.1566, 0.6071, 0.1621, 0.7929, 0.304, 0.7929, 0.3154, 0.7981, 0.3154, 0.7981, 0.304, 0.8726, 0.2314, 0.8726, 0.2262, 0.884, 0.2262, 0.884, 0.2314, 0.8775, 0.3494, 0.8762, 0.3494, 0.8762, 0.3381, 0.8775, 0.3381, 0.6963, 0.3084, 0.6942, 0.3032, 0.6903, 0.3071, 0.6908, 0.3084, 0.6908, 0.164, 0.6903, 0.1627, 0.6942, 0.1588, 0.6963, 0.164, 0.8725, 0.2324, 0.8725, 0.2311, 0.8612, 0.2311, 0.8612, 0.2324, 0.7981, 0.304, 0.7981, 0.3154, 0.8804, 0.3154, 0.8804, 0.304, 0.6942, 0.3032, 0.689, 0.301, 0.689, 0.3065, 0.6903, 0.3071, 0.6903, 0.1627, 0.689, 0.1621, 0.689, 0.1566, 0.6942, 0.1588, 0.8856, 0.304, 0.8804, 0.304, 0.8804, 0.3154, 0.8856, 0.3154, 0.6071, 0.301, 0.6071, 0.3065, 0.689, 0.3065, 0.689, 0.301, 0.6071, 0.1621, 0.6071, 0.1566, 0.689, 0.1566, 0.689, 0.1621, 0.6963, 0.3672, 0.6908, 0.3672, 0.6903, 0.3685, 0.6942, 0.3724, 0.8642, 0.3952, 0.8642, 0.3837, 0.8629, 0.3837, 0.8629, 0.3952, 0.6908, 0.2228, 0.6963, 0.2228, 0.6942, 0.228, 0.6903, 0.224, 0.8726, 0.2906, 0.884, 0.2906, 0.884, 0.2958, 0.8726, 0.2958, 0.8725, 0.2913, 0.8612, 0.2913, 0.8612, 0.2926, 0.8725, 0.2926, 0.6942, 0.3724, 0.6903, 0.3685, 0.689, 0.369, 0.689, 0.3746, 0.6903, 0.224, 0.6942, 0.228, 0.689, 0.2301, 0.689, 0.2246, 0.8647, 0.3609, 0.8647, 0.3723, 0.8594, 0.3723, 0.8594, 0.3609, 0.6963, 0.3084, 0.6908, 0.3084, 0.6908, 0.3672, 0.6963, 0.3672, 0.6908, 0.164, 0.6963, 0.164, 0.6963, 0.2228, 0.6908, 0.2228, 0.8725, 0.2324, 0.8612, 0.2324, 0.8612, 0.2913, 0.8725, 0.2913, 0.8726, 0.2314, 0.884, 0.2314, 0.884, 0.2906, 0.8726, 0.2906, 0.8476, 0.3609, 0.8476, 0.3723, 0.835, 0.3723, 0.835, 0.3609, 0.851, 0.3952, 0.851, 0.3837, 0.8385, 0.3837, 0.8385, 0.3952, 0.6773, 0.376, 0.6773, 0.3705, 0.6649, 0.3713, 0.6649, 0.3769, 0.6773, 0.2261, 0.6773, 0.2316, 0.6649, 0.2324, 0.6649, 0.2269, 0.6474, 0.3756, 0.6486, 0.3703, 0.6298, 0.3676, 0.6298, 0.3726, 0.6486, 0.2259, 0.6474, 0.2311, 0.6298, 0.2282, 0.6298, 0.2232, 0.8174, 0.3609, 0.8174, 0.3723, 0.7996, 0.3723, 0.7996, 0.3609, 0.8221, 0.3952, 0.8221, 0.3837, 0.8032, 0.3837, 0.8032, 0.3952, 0.8385, 0.3952, 0.8385, 0.3837, 0.8221, 0.3837, 0.8221, 0.3952, 0.835, 0.3609, 0.835, 0.3723, 0.8174, 0.3723, 0.8174, 0.3609, 0.6649, 0.2269, 0.6649, 0.2324, 0.6474, 0.2311, 0.6486, 0.2259, 0.6649, 0.3769, 0.6649, 0.3713, 0.6486, 0.3703, 0.6474, 0.3756, 0.689, 0.2246, 0.689, 0.2301, 0.6773, 0.2316, 0.6773, 0.2261, 0.689, 0.3746, 0.689, 0.369, 0.6773, 0.3705, 0.6773, 0.376, 0.8629, 0.3952, 0.8629, 0.3837, 0.851, 0.3837, 0.851, 0.3952, 0.8594, 0.3609, 0.8594, 0.3723, 0.8476, 0.3723, 0.8476, 0.3609, 0.7996, 0.3609, 0.7996, 0.3723, 0.7929, 0.3723, 0.7929, 0.3609, 0.8032, 0.3952, 0.8032, 0.3837, 0.7929, 0.3837, 0.7929, 0.3952, 0.6298, 0.3726, 0.6298, 0.3676, 0.6196, 0.3717, 0.6231, 0.3752, 0.6298, 0.2232, 0.6298, 0.2282, 0.6231, 0.2308, 0.6196, 0.2273, 0.8612, 0.1566, 0.8726, 0.1566, 0.8726, 0.1632, 0.8612, 0.1632, 0.8612, 0.1566, 0.8497, 0.1566, 0.8497, 0.1668, 0.8612, 0.1668, 0.6231, 0.3752, 0.6196, 0.3717, 0.6153, 0.3818, 0.6202, 0.3818, 0.6196, 0.2273, 0.6231, 0.2308, 0.6202, 0.2374, 0.6153, 0.2374, 0.6202, 0.3818, 0.6153, 0.3818, 0.6053, 0.4454, 0.6102, 0.4454, 0.6153, 0.2374, 0.6202, 0.2374, 0.6102, 0.301, 0.6053, 0.301, 0.8612, 0.1632, 0.8726, 0.1632, 0.8726, 0.2274, 0.8612, 0.2274, 0.8612, 0.1668, 0.8497, 0.1668, 0.8497, 0.2311, 0.8612, 0.2311, 0.8182, 0.4003, 0.8182, 0.4116, 0.8132, 0.4116, 0.8132, 0.4003])
me_cube_001.materials.append(mat_material_001)
me_cube_001.use_remesh_preserve_volume = False
me_cube_001.use_remesh_preserve_attributes = False
me_cube_001.use_mirror_vertex_groups = False
me_cube_001.update()
me_cube_001.normals_split_custom_set([tuple(v) for v in zip(*[iter([0.0, 0.0, 1.0, 0.0, 0.0, 1.0, 0.0, 0.0, 1.0, 0.0, 0.0, 1.0, -0.9258, -5.052e-08, -0.378, -0.9258, -5.052e-08, -0.378, -0.9258, -5.052e-08, -0.378, -0.9258, -5.052e-08, -0.378, 0.0, -1.0, 1.133e-06, 0.0, -1.0, 0.0, 0.0, -1.0, 0.0, 0.0, -1.0, 8.803e-07, 1.0, 0.0, 0.0, 1.0, 0.0, 0.0, 1.0, 0.0, 0.0, 1.0, 0.0, 0.0, 0.0, 1.0, 0.0, 0.0, 1.0, 0.0, 0.0, 1.0, 0.0, 0.0, 1.0, 0.0, -1.0, 0.0, 0.0, -1.0, 0.0, 0.0, -1.0, 0.0, 0.0, -1.0, 0.0, 0.0, 0.4017, 1.561e-07, 0.9158, 0.4017, 1.561e-07, 0.9158, 0.4017, 1.561e-07, 0.9158, 0.4017, 1.561e-07, 0.9158, 0.0, 1.0, 0.0, 0.0, 1.0, 0.0, 0.0, 1.0, -5.069e-07, 0.0, 1.0, -5.145e-07, 0.0, -1.0, 1.133e-06, 0.0, -1.0, 8.803e-07, 0.0, -1.0, 2.592e-06, 0.0, -1.0, 2.584e-06, 0.9316, 8.38e-08, 0.3635, 0.9316, 8.38e-08, 0.3635, 0.9316, 8.38e-08, 0.3635, 0.9316, 8.38e-08, 0.3635, 0.0, 1.632e-07, 1.0, 0.0, 1.632e-07, 1.0, 0.0, 1.632e-07, 1.0, 0.0, 1.632e-07, 1.0, 0.0, 1.0, -5.145e-07, 0.0, 1.0, -5.069e-07, 0.0, 1.0, -5.718e-07, 0.0, 1.0, -4.38e-07, 0.0, -1.0, 2.584e-06, 0.0, -1.0, 2.592e-06, 0.0, -1.0, 1.338e-06, 0.0, -1.0, 1.747e-06, -0.3873, -1.242e-07, -0.9219, -0.3873, -1.242e-07, -0.9219, -0.3873, -1.242e-07, -0.9219, -0.3873, -1.242e-07, -0.9219, 0.9258, 0.0, -0.378, 0.9258, 0.0, -0.378, 0.9258, 0.0, -0.378, 0.9258, 0.0, -0.378, -0.4017, 0.0, 0.9158, -0.4017, 0.0, 0.9158, -0.4017, 0.0, 0.9158, -0.4017, 0.0, 0.9158, 0.0, 1.0, 0.0, 0.0, 1.0, -1.029e-06, 0.0, 1.0, -1.014e-06, 0.0, 1.0, 0.0, 0.0, -1.0, -1.133e-06, 0.0, -1.0, -1.035e-06, 0.0, -1.0, -1.02e-06, 0.0, -1.0, -8.803e-07, -0.9316, 0.0, 0.3635, -0.9316, 0.0, 0.3635, -0.9316, 0.0, 0.3635, -0.9316, 0.0, 0.3635, 0.0, -1.306e-07, -1.0, 0.0, -1.306e-07, -1.0, 0.0, -1.306e-07, -1.0, 0.0, -1.306e-07, -1.0, 0.0, 1.0, -1.029e-06, 0.0, 1.0, -8.76e-07, 0.0, 1.0, -1.144e-06, 0.0, 1.0, -1.014e-06, 0.0, -1.0, -1.035e-06, 0.0, -1.0, 0.0, 0.0, -1.0, 0.0, 0.0, -1.0, -1.02e-06, 0.3874, -2.884e-07, -0.9219, 0.3874, -2.884e-07, -0.9219, 0.3874, -2.884e-07, -0.9219, 0.3874, -2.884e-07, -0.9219, 0.0, 1.0, -4.38e-07, 0.0, 1.0, -5.718e-07, 0.0, 1.0, -1.144e-06, 0.0, 1.0, -8.76e-07, 0.0, -1.0, 1.747e-06, 0.0, -1.0, 1.338e-06, 0.0, -1.0, 0.0, 0.0, -1.0, 0.0, -0.1631, 3.899e-09, 0.9866, -0.1631, 3.899e-09, 0.9866, -0.1631, 3.899e-09, 0.9866, -0.1631, 3.899e-09, 0.9866, 0.1631, -3.899e-09, -0.9866, 0.1631, -3.899e-09, -0.9866, 0.1631, -3.899e-09, -0.9866, 0.1631, -3.899e-09, -0.9866, 0.0, -1.0, -2.347e-07, 0.0, -1.0, -2.347e-07, 0.0, -1.0, -2.347e-07, 0.0, -1.0, -2.347e-07, 0.9866, -1.684e-08, 0.1631, 0.9866, -1.684e-08, 0.1631, 0.9866, -1.684e-08, 0.1631, 0.9866, -1.684e-08, 0.1631, 0.0, 1.0, 3.755e-06, 0.0, 1.0, 3.755e-06, 0.0, 1.0, 3.755e-06, 0.0, 1.0, 3.755e-06, -0.9866, 3.369e-08, -0.1631, -0.9866, 3.369e-08, -0.1631, -0.9866, 3.369e-08, -0.1631, -0.9866, 3.369e-08, -0.1631, 0.9879, 7.125e-09, 0.1549, 0.9879, 7.125e-09, 0.1549, 0.9879, 7.125e-09, 0.1549, 0.9879, 7.125e-09, 0.1549, -0.9879, -8.906e-09, -0.1549, -0.9879, -8.906e-09, -0.1549, -0.9879, -8.906e-09, -0.1549, -0.9879, -8.906e-09, -0.1549, 1.975e-05, -1.0, 1.715e-06, 1.975e-05, -1.0, 1.715e-06, 1.975e-05, -1.0, 1.715e-06, 1.975e-05, -1.0, 1.715e-06, 0.1549, 2.105e-09, -0.9879, 0.1549, 2.105e-09, -0.9879, 0.1549, 2.105e-09, -0.9879, 0.1549, 2.105e-09, -0.9879, -1.975e-05, 1.0, -4.289e-07, -1.975e-05, 1.0, -4.289e-07, -1.975e-05, 1.0, -4.289e-07, -1.975e-05, 1.0, -4.289e-07, -0.1549, -5.264e-10, 0.9879, -0.1549, -5.264e-10, 0.9879, -0.1549, -5.264e-10, 0.9879, -0.1549, -5.264e-10, 0.9879, 0.9879, 1.069e-08, 0.155, 0.9879, 1.069e-08, 0.155, 0.9879, 1.069e-08, 0.155, 0.9879, 1.069e-08, 0.155, -0.9879, 0.0, -0.155, -0.9879, 0.0, -0.155, -0.9879, 0.0, -0.155, -0.9879, 0.0, -0.155, 2.173e-05, -1.0, 8.577e-07, 2.173e-05, -1.0, 8.577e-07, 2.173e-05, -1.0, 8.577e-07, 2.173e-05, -1.0, 8.577e-07, 0.155, 5.264e-10, -0.9879, 0.155, 5.264e-10, -0.9879, 0.155, 5.264e-10, -0.9879, 0.155, 5.264e-10, -0.9879, -1.975e-05, 1.0, -4.289e-07, -1.975e-05, 1.0, -4.289e-07, -1.975e-05, 1.0, -4.289e-07, -1.975e-05, 1.0, -4.289e-07, -0.155, -1.579e-09, 0.9879, -0.155, -1.579e-09, 0.9879, -0.155, -1.579e-09, 0.9879, -0.155, -1.579e-09, 0.9879, -0.06161, 1.949e-09, 0.9981, -0.06161, 1.949e-09, 0.9981, -0.06161, 1.949e-09, 0.9981, -0.06161, 1.949e-09, 0.9981, 0.06161, 0.0, -0.9981, 0.06161, 0.0, -0.9981, 0.06161, 0.0, -0.9981, 0.06161, 0.0, -0.9981, 0.0, -1.0, 1.056e-06, 0.0, -1.0, 1.056e-06, 0.0, -1.0, 1.056e-06, 0.0, -1.0, 1.056e-06, 0.9981, 0.0, 0.06161, 0.9981, 0.0, 0.06161, 0.9981, 0.0, 0.06161, 0.9981, 0.0, 0.06161, 0.0, 1.0, 2.347e-07, 0.0, 1.0, 2.347e-07, 0.0, 1.0, 2.347e-07, 0.0, 1.0, 2.347e-07, -0.9981, 2.527e-08, -0.06161, -0.9981, 2.527e-08, -0.06161, -0.9981, 2.527e-08, -0.06161, -0.9981, 2.527e-08, -0.06161, 0.07668, 9.746e-10, 0.9971, 0.07668, 9.746e-10, 0.9971, 0.07668, 9.746e-10, 0.9971, 0.07668, 9.746e-10, 0.9971, -0.07668, 0.0, -0.9971, -0.07668, 0.0, -0.9971, -0.07668, 0.0, -0.9971, -0.07668, 0.0, -0.9971, 0.0, -1.0, 2.347e-06, 0.0, -1.0, 2.347e-06, 0.0, -1.0, 2.347e-06, 0.0, -1.0, 2.347e-06, 0.9971, 0.0, -0.07668, 0.9971, 0.0, -0.07668, 0.9971, 0.0, -0.07668, 0.9971, 0.0, -0.07668, 0.0, 1.0, -2.347e-06, 0.0, 1.0, -2.347e-06, 0.0, 1.0, -2.347e-06, 0.0, 1.0, -2.347e-06, -0.9971, 0.0, 0.07668, -0.9971, 0.0, 0.07668, -0.9971, 0.0, 0.07668, -0.9971, 0.0, 0.07668, 0.1405, -3.899e-09, 0.9901, 0.1405, -3.899e-09, 0.9901, 0.1405, -3.899e-09, 0.9901, 0.1405, -3.899e-09, 0.9901, -0.1405, -3.899e-09, -0.9901, -0.1405, -3.899e-09, -0.9901, -0.1405, -3.899e-09, -0.9901, -0.1405, -3.899e-09, -0.9901, 0.0, -1.0, 5.866e-07, 0.0, -1.0, 5.866e-07, 0.0, -1.0, 5.866e-07, 0.0, -1.0, 5.866e-07, 0.9901, 1.684e-08, -0.1405, 0.9901, 1.684e-08, -0.1405, 0.9901, 1.684e-08, -0.1405, 0.9901, 1.684e-08, -0.1405, 0.0, 1.0, 1.877e-06, 0.0, 1.0, 1.877e-06, 0.0, 1.0, 1.877e-06, 0.0, 1.0, 1.877e-06, -0.9901, -1.684e-08, 0.1405, -0.9901, -1.684e-08, 0.1405, -0.9901, -1.684e-08, 0.1405, -0.9901, -1.684e-08, 0.1405, 0.0, 1.0, 0.0, 0.0, 1.0, 0.0, 0.0, 1.0, 1.014e-06, 0.0, 1.0, 1.029e-06, -0.4017, 0.0, -0.9158, -0.4017, 0.0, -0.9158, -0.4017, 0.0, -0.9158, -0.4017, 0.0, -0.9158, 0.0, -1.0, 1.133e-06, 0.0, -1.0, 8.803e-07, 0.0, -1.0, 1.02e-06, 0.0, -1.0, 1.035e-06, 0.9258, 0.0, 0.378, 0.9258, 0.0, 0.378, 0.9258, 0.0, 0.378, 0.9258, 0.0, 0.378, -0.9316, 0.0, -0.3635, -0.9316, 0.0, -0.3635, -0.9316, 0.0, -0.3635, -0.9316, 0.0, -0.3635, 0.0, 1.0, 1.029e-06, 0.0, 1.0, 1.014e-06, 0.0, 1.0, 1.185e-06, 0.0, 1.0, 8.378e-07, 0.0, -1.0, 1.035e-06, 0.0, -1.0, 1.02e-06, 0.0, -1.0, 0.0, 0.0, -1.0, 0.0, 0.3874, -2.488e-07, 0.9219, 0.3874, -2.488e-07, 0.9219, 0.3874, -2.488e-07, 0.9219, 0.3874, -2.488e-07, 0.9219, 0.0, 1.0, 0.0, 0.0, 1.0, 0.0, 0.0, 1.0, 0.0, 0.0, 1.0, 0.0, 0.0, -1.0, -1.133e-06, 0.0, -1.0, -8.803e-07, 0.0, -1.0, 8.803e-07, 0.0, -1.0, 1.133e-06, -1.0, 0.0, 0.0, -1.0, 0.0, 0.0, -1.0, 0.0, 0.0, -1.0, 0.0, 0.0, 1.0, 0.0, 0.0, 1.0, 0.0, 0.0, 1.0, 0.0, 0.0, 1.0, 0.0, 0.0, 0.06608, -5.085e-07, 0.9978, 0.06608, -5.085e-07, 0.9978, 0.06608, -5.085e-07, 0.9978, 0.06608, -5.085e-07, 0.9978, -0.06608, 5.085e-07, -0.9978, -0.06608, 5.085e-07, -0.9978, -0.06608, 5.085e-07, -0.9978, -0.06608, 5.085e-07, -0.9978, 0.0, 1.0, 0.0, 0.0, 1.0, 0.0, 0.0, 1.0, 0.0, 0.0, 1.0, 0.0, 0.0, -1.0, 0.0, 0.0, -1.0, 0.0, 0.0, -1.0, 1.994e-07, 0.0, -1.0, 1.996e-07, 0.0, 1.0, -1.456e-06, 0.0, 1.0, -1.251e-06, 0.0, 1.0, -1.088e-06, 0.0, 1.0, -8.137e-07, 0.0, -1.0, 1.033e-06, 0.0, -1.0, 1.137e-06, 0.0, -1.0, 1.302e-06, 0.0, -1.0, 1.37e-06, -0.165, -2.273e-07, 0.9863, -0.165, -2.273e-07, 0.9863, -0.165, -2.273e-07, 0.9863, -0.165, -2.273e-07, 0.9863, 0.1399, 7.596e-07, -0.9902, 0.1399, 7.596e-07, -0.9902, 0.1399, 7.596e-07, -0.9902, 0.1399, 7.596e-07, -0.9902, 0.06194, 5.119e-07, -0.9981, 0.06194, 5.119e-07, -0.9981, 0.06194, 5.119e-07, -0.9981, 0.06194, 5.119e-07, -0.9981, -0.07389, -5.122e-07, 0.9973, -0.07389, -5.122e-07, 0.9973, -0.07389, -5.122e-07, 0.9973, -0.07389, -5.122e-07, 0.9973, 0.0, -1.0, 1.996e-07, 0.0, -1.0, 1.994e-07, 0.0, -1.0, 1.137e-06, 0.0, -1.0, 1.033e-06, 0.0, 1.0, 0.0, 0.0, 1.0, 0.0, 0.0, 1.0, -1.251e-06, 0.0, 1.0, -1.456e-06, 0.0, -1.0, 0.0, 0.0, -1.0, 0.0, 0.0, -1.0, 0.0, 0.0, -1.0, 0.0, 0.0, 1.0, 8.378e-07, 0.0, 1.0, 1.185e-06, 0.0, 1.0, 0.0, 0.0, 1.0, 0.0, -0.1249, 2.26e-07, -0.9922, -0.1249, 2.26e-07, -0.9922, -0.1249, 2.26e-07, -0.9922, -0.1249, 2.26e-07, -0.9922, 0.1249, -4.994e-07, 0.9922, 0.1249, -4.994e-07, 0.9922, 0.1249, -4.994e-07, 0.9922, 0.1249, -4.994e-07, 0.9922, 0.3634, 0.0, 0.9316, 0.3634, 0.0, 0.9316, 0.3634, 0.0, 0.9316, 0.3634, 0.0, 0.9316, -0.3686, 6.986e-07, -0.9296, -0.3686, 6.986e-07, -0.9296, -0.3686, 6.986e-07, -0.9296, -0.3686, 6.986e-07, -0.9296, 0.0, 1.0, -8.137e-07, 0.0, 1.0, -1.088e-06, -2.544e-07, 1.0, 4.357e-07, -2.5e-07, 1.0, 4.433e-07, 0.0, -1.0, 1.37e-06, 0.0, -1.0, 1.302e-06, 0.0, -1.0, 4.433e-07, 0.0, -1.0, 4.357e-07, 0.9157, 0.0, 0.4018, 0.9157, 0.0, 0.4018, 0.9157, 0.0, 0.4018, 0.9157, 0.0, 0.4018, -0.918, 2.422e-07, -0.3967, -0.918, 2.422e-07, -0.3967, -0.918, 2.422e-07, -0.3967, -0.918, 2.422e-07, -0.3967, -2.5e-07, 1.0, 4.433e-07, -2.544e-07, 1.0, 4.357e-07, -2.037e-07, 1.0, 0.0, -2.937e-07, 1.0, 0.0, 0.0, -1.0, 4.357e-07, 0.0, -1.0, 4.433e-07, 3.624e-10, -1.0, -1.937e-07, 5.172e-10, -1.0, -2.764e-07, -2.937e-07, 1.0, 0.0, -2.037e-07, 1.0, 0.0, 0.0, 1.0, 0.0, 0.0, 1.0, 0.0, 5.172e-10, -1.0, -2.764e-07, 3.624e-10, -1.0, -1.937e-07, 8.678e-10, -1.0, -4.638e-07, 8.678e-10, -1.0, -4.638e-07, 0.9878, 0.0, 0.1554, 0.9878, 0.0, 0.1554, 0.9878, 0.0, 0.1554, 0.9878, 0.0, 0.1554, -0.9878, 1.88e-07, -0.1554, -0.9878, 1.88e-07, -0.1554, -0.9878, 1.88e-07, -0.1554, -0.9878, 1.88e-07, -0.1554, -0.004663, -1.045e-06, 1.0, -0.004663, -1.045e-06, 1.0, -0.004663, -1.045e-06, 1.0, -0.004663, -1.045e-06, 1.0, 0.0, 0.0, 1.0, 0.0, 0.0, 1.0, 0.0, 0.0, 1.0, 0.0, 0.0, 1.0, -0.9258, -5.052e-08, -0.378, -0.9258, -5.052e-08, -0.378, -0.9258, -5.052e-08, -0.378, -0.9258, -5.052e-08, -0.378, 0.0, -1.0, 0.0, 0.0, -1.0, 0.0, 0.0, -1.0, 0.0, 0.0, -1.0, 0.0, 1.0, 0.0, 0.0, 1.0, 0.0, 0.0, 1.0, 0.0, 0.0, 1.0, 0.0, 0.0, 0.0, 1.0, 8.803e-07, 0.0, 1.0, 0.0, 0.0, 1.0, 0.0, 0.0, 1.0, 1.133e-06, -1.0, 0.0, 0.0, -1.0, 0.0, 0.0, -1.0, 0.0, 0.0, -1.0, 0.0, 0.0, 0.4017, 1.561e-07, 0.9158, 0.4017, 1.561e-07, 0.9158, 0.4017, 1.561e-07, 0.9158, 0.4017, 1.561e-07, 0.9158, 0.0, 1.0, 8.803e-07, 0.0, 1.0, 1.133e-06, 0.0, 1.0, 2.16e-08, 0.0, 1.0, -8.794e-09, 0.0, -1.0, 0.0, 0.0, -1.0, 0.0, 0.0, -1.0, 6.533e-07, 0.0, -1.0, 6.437e-07, 0.9316, 8.38e-08, 0.3635, 0.9316, 8.38e-08, 0.3635, 0.9316, 8.38e-08, 0.3635, 0.9316, 8.38e-08, 0.3635, 0.0, 1.632e-07, 1.0, 0.0, 1.632e-07, 1.0, 0.0, 1.632e-07, 1.0, 0.0, 1.632e-07, 1.0, 0.0, 1.0, -8.794e-09, 0.0, 1.0, 2.16e-08, 0.0, 1.0, -1.144e-06, 0.0, 1.0, -8.76e-07, 0.0, -1.0, 6.437e-07, 0.0, -1.0, 6.533e-07, 0.0, -1.0, 5.562e-07, 0.0, -1.0, 7.262e-07, -0.3873, -1.242e-07, -0.9219, -0.3873, -1.242e-07, -0.9219, -0.3873, -1.242e-07, -0.9219, -0.3873, -1.242e-07, -0.9219, 0.9258, 0.0, -0.378, 0.9258, 0.0, -0.378, 0.9258, 0.0, -0.378, 0.9258, 0.0, -0.378, -0.4017, 0.0, 0.9158, -0.4017, 0.0, 0.9158, -0.4017, 0.0, 0.9158, -0.4017, 0.0, 0.9158, 0.0, 1.0, -4.401e-07, 0.0, 1.0, 4.395e-09, 0.0, 1.0, -1.08e-08, 0.0, 1.0, -5.665e-07, 0.0, -1.0, 0.0, 0.0, -1.0, 0.0, 0.0, -1.0, 0.0, 0.0, -1.0, 0.0, -0.9316, 0.0, 0.3635, -0.9316, 0.0, 0.3635, -0.9316, 0.0, 0.3635, -0.9316, 0.0, 0.3635, 0.0, -1.306e-07, -1.0, 0.0, -1.306e-07, -1.0, 0.0, -1.306e-07, -1.0, 0.0, -1.306e-07, -1.0, 0.0, 1.0, 4.395e-09, 0.0, 1.0, 4.38e-07, 0.0, 1.0, 5.718e-07, 0.0, 1.0, -1.08e-08, 0.0, -1.0, 0.0, 0.0, -1.0, 0.0, 0.0, -1.0, 0.0, 0.0, -1.0, 0.0, 0.3874, -2.884e-07, -0.9219, 0.3874, -2.884e-07, -0.9219, 0.3874, -2.884e-07, -0.9219, 0.3874, -2.884e-07, -0.9219, 0.0, 1.0, -8.76e-07, 0.0, 1.0, -1.144e-06, 0.0, 1.0, 5.718e-07, 0.0, 1.0, 4.38e-07, 0.0, -1.0, 7.262e-07, 0.0, -1.0, 5.562e-07, 0.0, -1.0, 0.0, 0.0, -1.0, 0.0, 0.0, 1.0, 0.0, 0.0, 1.0, 0.0, 0.0, 1.0, -5.069e-07, 0.0, 1.0, -5.145e-07, -0.4017, 0.0, -0.9158, -0.4017, 0.0, -0.9158, -0.4017, 0.0, -0.9158, -0.4017, 0.0, -0.9158, 0.0, -1.0, 0.0, 0.0, -1.0, 0.0, 0.0, -1.0, 0.0, 0.0, -1.0, 0.0, 0.9258, 0.0, 0.378, 0.9258, 0.0, 0.378, 0.9258, 0.0, 0.378, 0.9258, 0.0, 0.378, -0.9316, 0.0, -0.3635, -0.9316, 0.0, -0.3635, -0.9316, 0.0, -0.3635, -0.9316, 0.0, -0.3635, 0.0, 1.0, -5.145e-07, 0.0, 1.0, -5.069e-07, 0.0, 1.0, -5.927e-07, 0.0, 1.0, -4.189e-07, 0.0, -1.0, 0.0, 0.0, -1.0, 0.0, 0.0, -1.0, 0.0, 0.0, -1.0, 0.0, 0.3874, -2.488e-07, 0.9219, 0.3874, -2.488e-07, 0.9219, 0.3874, -2.488e-07, 0.9219, 0.3874, -2.488e-07, 0.9219, 0.0, 1.0, -4.401e-07, 0.0, 1.0, -5.665e-07, 0.0, 1.0, 0.0, 0.0, 1.0, 0.0, 0.0, -1.0, 0.0, 0.0, -1.0, 0.0, 0.0, -1.0, 0.0, 0.0, -1.0, 0.0, -1.0, 0.0, 0.0, -1.0, 0.0, 0.0, -1.0, 0.0, 0.0, -1.0, 0.0, 0.0, 1.0, 0.0, 0.0, 1.0, 0.0, 0.0, 1.0, 0.0, 0.0, 1.0, 0.0, 0.0, 0.06608, -5.085e-07, 0.9978, 0.06608, -5.085e-07, 0.9978, 0.06608, -5.085e-07, 0.9978, 0.06608, -5.085e-07, 0.9978, -0.06608, 5.085e-07, -0.9978, -0.06608, 5.085e-07, -0.9978, -0.06608, 5.085e-07, -0.9978, -0.06608, 5.085e-07, -0.9978, 0.0, 1.0, 0.0, 0.0, 1.0, 0.0, 0.0, 1.0, -3.494e-07, 0.0, 1.0, -3.489e-07, 0.0, -1.0, 0.0, 0.0, -1.0, 0.0, 0.0, -1.0, -1.994e-07, 0.0, -1.0, -1.996e-07, 0.0, 1.0, -4.058e-07, 0.0, 1.0, -4.473e-07, 0.0, 1.0, -8.277e-08, 0.0, 1.0, -7.122e-08, 0.0, -1.0, -1.294e-06, 0.0, -1.0, -1.441e-06, 0.0, -1.0, -1.717e-07, 0.0, -1.0, -4.845e-07, -0.165, -2.273e-07, 0.9863, -0.165, -2.273e-07, 0.9863, -0.165, -2.273e-07, 0.9863, -0.165, -2.273e-07, 0.9863, 0.1399, 7.596e-07, -0.9902, 0.1399, 7.596e-07, -0.9902, 0.1399, 7.596e-07, -0.9902, 0.1399, 7.596e-07, -0.9902, 0.06194, 5.119e-07, -0.9981, 0.06194, 5.119e-07, -0.9981, 0.06194, 5.119e-07, -0.9981, 0.06194, 5.119e-07, -0.9981, -0.07389, -5.122e-07, 0.9973, -0.07389, -5.122e-07, 0.9973, -0.07389, -5.122e-07, 0.9973, -0.07389, -5.122e-07, 0.9973, 0.0, -1.0, -1.996e-07, 0.0, -1.0, -1.994e-07, 0.0, -1.0, -1.441e-06, 0.0, -1.0, -1.294e-06, 0.0, 1.0, -3.489e-07, 0.0, 1.0, -3.494e-07, 0.0, 1.0, -4.473e-07, 0.0, 1.0, -4.058e-07, 0.0, -1.0, 0.0, 0.0, -1.0, 0.0, 0.0, -1.0, 0.0, 0.0, -1.0, 0.0, 0.0, 1.0, -4.189e-07, 0.0, 1.0, -5.927e-07, 0.0, 1.0, 0.0, 0.0, 1.0, 0.0, -0.1249, 2.26e-07, -0.9922, -0.1249, 2.26e-07, -0.9922, -0.1249, 2.26e-07, -0.9922, -0.1249, 2.26e-07, -0.9922, 0.1249, -4.994e-07, 0.9922, 0.1249, -4.994e-07, 0.9922, 0.1249, -4.994e-07, 0.9922, 0.1249, -4.994e-07, 0.9922, 0.3634, 0.0, 0.9316, 0.3634, 0.0, 0.9316, 0.3634, 0.0, 0.9316, 0.3634, 0.0, 0.9316, -0.3686, 6.986e-07, -0.9296, -0.3686, 6.986e-07, -0.9296, -0.3686, 6.986e-07, -0.9296, -0.3686, 6.986e-07, -0.9296, 0.0, 1.0, -7.122e-08, 0.0, 1.0, -8.277e-08, -2.544e-07, 1.0, 0.0, -2.5e-07, 1.0, 0.0, 0.0, -1.0, -4.845e-07, 0.0, -1.0, -1.717e-07, 0.0, -1.0, 1.759e-06, 0.0, -1.0, 1.759e-06, 0.9157, 0.0, 0.4018, 0.9157, 0.0, 0.4018, 0.9157, 0.0, 0.4018, 0.9157, 0.0, 0.4018, -0.918, 2.422e-07, -0.3967, -0.918, 2.422e-07, -0.3967, -0.918, 2.422e-07, -0.3967, -0.918, 2.422e-07, -0.3967, -2.5e-07, 1.0, 0.0, -2.544e-07, 1.0, 0.0, -2.037e-07, 1.0, 0.0, -2.937e-07, 1.0, 0.0, 0.0, -1.0, 1.759e-06, 0.0, -1.0, 1.759e-06, 3.624e-10, -1.0, 1.024e-06, 5.172e-10, -1.0, 7.106e-07, -2.937e-07, 1.0, 0.0, -2.037e-07, 1.0, 0.0, 0.0, 1.0, 0.0, 0.0, 1.0, 0.0, 5.172e-10, -1.0, 7.106e-07, 3.624e-10, -1.0, 1.024e-06, 8.678e-10, -1.0, 0.0, 8.678e-10, -1.0, 0.0, 0.9878, 0.0, 0.1554, 0.9878, 0.0, 0.1554, 0.9878, 0.0, 0.1554, 0.9878, 0.0, 0.1554, -0.9878, 1.88e-07, -0.1554, -0.9878, 1.88e-07, -0.1554, -0.9878, 1.88e-07, -0.1554, -0.9878, 1.88e-07, -0.1554, -0.004663, -1.045e-06, 1.0, -0.004663, -1.045e-06, 1.0, -0.004663, -1.045e-06, 1.0, -0.004663, -1.045e-06, 1.0])] * 3)])

# ---- objects
ob_bench = bpy.data.objects.new('bench', me_cube_001)

# ---- transforms, parenting, visibility, modifiers, constraints
ob_bench.location = (0.0, -0.02337, 0.0)
ob_bench.rotation_euler = (-1.629e-07, 0.0, 0.0)
ob_bench.color = (0.8, 0.8, 0.8, 1.0)
ob_bench.lineart.crease_threshold = 0.0

# ---- collection membership
col_collection_1.objects.link(ob_bench)

# ---- scene / render settings (as saved in the file)
scene.frame_start = 1; scene.frame_end = 250; scene.frame_set(1)
scene.render.engine = 'BLENDER_EEVEE_NEXT'
scene.render.resolution_percentage = 50
scene.render.dither_intensity = 0.0
scene.cycles.use_denoising = False
scene.cycles.samples = 128
scene.cycles.sampling_pattern = 'TABULATED_SOBOL'
scene.cycles.use_adaptive_sampling = False
scene.cycles.use_light_tree = False
scene.cycles.blur_glossy = 0.0
scene.cycles.sample_clamp_indirect = 0.0
scene.view_settings.view_transform = 'Standard'
bpy.context.view_layer.update()

# ---- added for rendering (the .blend has no active camera and no usable light): camera, sun
cam_auto = bpy.data.cameras.new('AutoCamera')
cam_auto.lens = 50.0
cam_auto.sensor_width = 36.0
cam_auto.clip_end = 1000.0
ob_auto_camera = bpy.data.objects.new('AutoCamera', cam_auto)
scene.collection.objects.link(ob_auto_camera)
ob_auto_camera.location = (2.12345, -2.22395, 1.89322)
ob_auto_camera.rotation_euler = (1.09748, -7.21219e-08, 0.694738)
scene.camera = ob_auto_camera
light_auto_sun = bpy.data.lights.new('AutoSun', 'SUN')
light_auto_sun.energy = 3.0
light_auto_sun.angle = 0.0523599
ob_auto_sun = bpy.data.objects.new('AutoSun', light_auto_sun)
scene.collection.objects.link(ob_auto_sun)
ob_auto_sun.rotation_euler = (0.872665, 0.174533, 0.523599)
bpy.context.view_layer.update()
